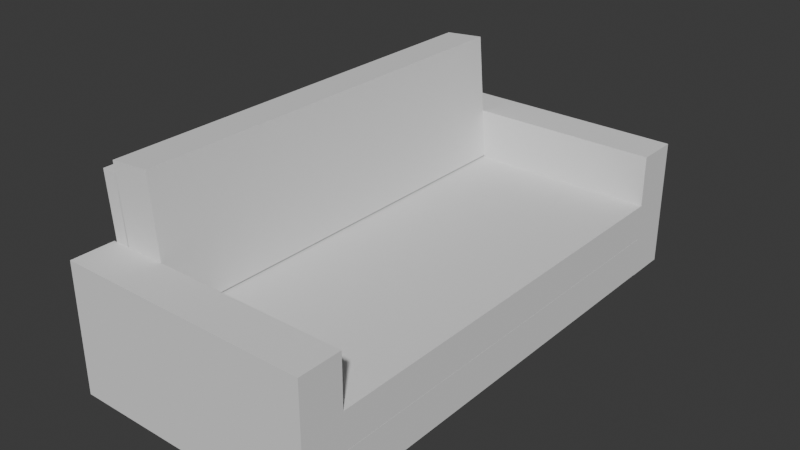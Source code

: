 # Source: Sofa.blend  (saved by Blender 5.0.119; exported with 4.5.12 LTS)
import bpy
from mathutils import Matrix  # noqa: F401  (used for matrix-valued properties, if any)

bpy.ops.wm.read_factory_settings(use_empty=True)
scene = bpy.context.scene
scene.name = 'Scene'

# ---- collections
col_collection = bpy.data.collections.new('Collection'); scene.collection.children.link(col_collection)

# ---- node groups
ng_smooth_by_angle = bpy.data.node_groups.new('Smooth by Angle', 'GeometryNodeTree')
_s = ng_smooth_by_angle.interface.new_socket(name='Mesh', in_out='OUTPUT', socket_type='NodeSocketGeometry')
_s = ng_smooth_by_angle.interface.new_socket(name='Mesh', in_out='INPUT', socket_type='NodeSocketGeometry')
_s = ng_smooth_by_angle.interface.new_socket(name='Angle', in_out='INPUT', socket_type='NodeSocketFloat')
_s.subtype = 'ANGLE'
_s.default_value = 0.5236
_s.min_value = 0.0
_s.max_value = 3.142
_s.description = 'Maximum face angle for smooth edges'
_s = ng_smooth_by_angle.interface.new_socket(name='Ignore Sharpness', in_out='INPUT', socket_type='NodeSocketBool')
_s.force_non_field = True
ng_smooth_by_angle.is_modifier = True
_N = ng_smooth_by_angle.nodes; _L = ng_smooth_by_angle.links
n0 = _N.new('GeometryNodeSetShadeSmooth'); n0.name = 'Set Shade Smooth'; n0.location = (120, -80)
n0.domain = 'EDGE'
n1 = _N.new('GeometryNodeSetShadeSmooth'); n1.name = 'Set Shade Smooth.001'; n1.location = (300, -80)
n2 = _N.new('NodeGroupOutput'); n2.name = 'Group Output'; n2.location = (480, -80)
n3 = _N.new('GeometryNodeInputMeshEdgeAngle'); n3.name = 'Edge Angle'; n3.location = (-440, -240)
n4 = _N.new('NodeGroupInput'); n4.name = 'Group Input'; n4.location = (-80, -80)
n5 = _N.new('GeometryNodeInputEdgeSmooth'); n5.name = 'Is Edge Smooth'; n5.location = (-260, -120)
n6 = _N.new('GeometryNodeInputShadeSmooth'); n6.name = 'Is Shade Smooth'; n6.location = (-440, -397)
n7 = _N.new('FunctionNodeCompare'); n7.name = 'Compare'; n7.location = (-260, -260)
n7.operation = 'LESS_EQUAL'
n7.inputs[6].default_value = (0.0, 0.0, 0.0, 0.0)
n7.inputs[7].default_value = (0.0, 0.0, 0.0, 0.0)
n8 = _N.new('FunctionNodeBooleanMath'); n8.name = 'Boolean Math.001'; n8.location = (-80, -260)
n9 = _N.new('NodeGroupInput'); n9.name = 'Group Input.001'; n9.location = (-440, -329)
n10 = _N.new('NodeGroupInput'); n10.name = 'Group Input.002'; n10.location = (-259, -189)
n11 = _N.new('FunctionNodeBooleanMath'); n11.name = 'Boolean Math'; n11.location = (-80, -149)
n11.operation = 'OR'
n12 = _N.new('FunctionNodeBooleanMath'); n12.name = 'Boolean Math.002'; n12.location = (-260, -380)
n12.operation = 'OR'
n13 = _N.new('NodeGroupInput'); n13.name = 'Group Input.003'; n13.location = (-440, -460)
_L.new(n3.outputs[0], n7.inputs[0])
_L.new(n1.outputs[0], n2.inputs[0])
_L.new(n9.outputs[1], n7.inputs[1])
_L.new(n7.outputs[0], n8.inputs[0])
_L.new(n4.outputs[0], n0.inputs[0])
_L.new(n0.outputs[0], n1.inputs[0])
_L.new(n8.outputs[0], n0.inputs[2])
_L.new(n10.outputs[2], n11.inputs[1])
_L.new(n5.outputs[0], n11.inputs[0])
_L.new(n11.outputs[0], n0.inputs[1])
_L.new(n13.outputs[2], n12.inputs[1])
_L.new(n6.outputs[0], n12.inputs[0])
_L.new(n12.outputs[0], n8.inputs[1])
n2.is_active_output = True

# ---- world
world_world = bpy.data.worlds.new('World'); scene.world = world_world
world_world.use_nodes = True; world_world.node_tree.nodes.clear()
_N = world_world.node_tree.nodes; _L = world_world.node_tree.links
n0 = _N.new('ShaderNodeOutputWorld'); n0.name = 'World Output'; n0.location = (200, 100)
n1 = _N.new('ShaderNodeBackground'); n1.name = 'Background'; n1.location = (-200, 100)
n1.inputs[0].default_value = (0.05088, 0.05088, 0.05088, 1.0)
_L.new(n1.outputs[0], n0.inputs[0])
n0.is_active_output = True
world_world.color = (0.05088, 0.05088, 0.05088)
world_world.sun_shadow_jitter_overblur = 0.0

# ---- meshes
me_cube_006 = bpy.data.meshes.new('Cube.006')
me_cube_006.from_pydata([(-0.5, -1.0, 0.04172), (-0.5, -1.0, 0.2283), (-0.5, 1.0, 0.04172), (-0.5, 1.0, 0.2283), (0.5, -1.0, 0.04172), (0.5, -1.0, 0.2283), (0.5, 1.0, 0.04172), (0.5, 1.0, 0.2283)], [], [(0, 1, 3, 2), (2, 3, 7, 6), (6, 7, 5, 4), (4, 5, 1, 0), (2, 6, 4, 0), (7, 3, 1, 5)])
_uv = me_cube_006.uv_layers.new(name='UVMap')
_uv.uv.foreach_set('vector', [0.375, 0.0, 0.625, 0.0, 0.625, 0.25, 0.375, 0.25, 0.375, 0.25, 0.625, 0.25, 0.625, 0.5, 0.375, 0.5, 0.375, 0.5, 0.625, 0.5, 0.625, 0.75, 0.375, 0.75, 0.375, 0.75, 0.625, 0.75, 0.625, 1.0, 0.375, 1.0, 0.125, 0.5, 0.375, 0.5, 0.375, 0.75, 0.125, 0.75, 0.625, 0.5, 0.875, 0.5, 0.875, 0.75, 0.625, 0.75])
me_cube_006.update()
me_cube_007 = bpy.data.meshes.new('Cube.007')
me_cube_007.from_pydata([(-0.6, -1.0, 0.04), (-0.68, -1.0, 0.94), (-0.6, 1.0, 0.04), (-0.68, 1.0, 0.94), (-0.53, -1.0, 0.04), (-0.61, -1.0, 0.94), (-0.53, 1.0, 0.04), (-0.61, 1.0, 0.94)], [], [(0, 1, 3, 2), (2, 3, 7, 6), (6, 7, 5, 4), (4, 5, 1, 0), (2, 6, 4, 0), (7, 3, 1, 5)])
_uv = me_cube_007.uv_layers.new(name='UVMap')
_uv.uv.foreach_set('vector', [0.375, 0.0, 0.625, 0.0, 0.625, 0.25, 0.375, 0.25, 0.375, 0.25, 0.625, 0.25, 0.625, 0.5, 0.375, 0.5, 0.375, 0.5, 0.625, 0.5, 0.625, 0.75, 0.375, 0.75, 0.375, 0.75, 0.625, 0.75, 0.625, 1.0, 0.375, 1.0, 0.125, 0.5, 0.375, 0.5, 0.375, 0.75, 0.125, 0.75, 0.625, 0.5, 0.875, 0.5, 0.875, 0.75, 0.625, 0.75])
me_cube_007.update()
me_cube_008 = bpy.data.meshes.new('Cube.008')
me_cube_008.from_pydata([(-0.67, 1.0, 0.04), (-0.67, 1.0, 0.64), (-0.67, 1.2, 0.04), (-0.67, 1.2, 0.64), (0.5, 1.0, 0.04), (0.5, 1.0, 0.64), (0.5, 1.2, 0.04), (0.5, 1.2, 0.64)], [], [(0, 1, 3, 2), (2, 3, 7, 6), (6, 7, 5, 4), (4, 5, 1, 0), (2, 6, 4, 0), (7, 3, 1, 5)])
_uv = me_cube_008.uv_layers.new(name='UVMap')
_uv.uv.foreach_set('vector', [0.375, 0.0, 0.625, 0.0, 0.625, 0.25, 0.375, 0.25, 0.375, 0.25, 0.625, 0.25, 0.625, 0.5, 0.375, 0.5, 0.375, 0.5, 0.625, 0.5, 0.625, 0.75, 0.375, 0.75, 0.375, 0.75, 0.625, 0.75, 0.625, 1.0, 0.375, 1.0, 0.125, 0.5, 0.375, 0.5, 0.375, 0.75, 0.125, 0.75, 0.625, 0.5, 0.875, 0.5, 0.875, 0.75, 0.625, 0.75])
me_cube_008.update()
me_cylinder = bpy.data.meshes.new('Cylinder')
me_cylinder.from_pydata([(0.4, 1.156, 0.0004415), (0.4, 1.156, 0.05148), (0.4212, 1.151, 0.0004415), (0.4212, 1.151, 0.05148), (0.4393, 1.139, 0.0004415), (0.4393, 1.139, 0.05148), (0.4513, 1.121, 0.0004415), (0.4513, 1.121, 0.05148), (0.4555, 1.1, 0.0004415), (0.4555, 1.1, 0.05148), (0.4513, 1.079, 0.0004415), (0.4513, 1.079, 0.05148), (0.4393, 1.061, 0.0004415), (0.4393, 1.061, 0.05148), (0.4212, 1.049, 0.0004415), (0.4212, 1.049, 0.05148), (0.4, 1.044, 0.0004415), (0.4, 1.044, 0.05148), (0.3788, 1.049, 0.0004415), (0.3788, 1.049, 0.05148), (0.3607, 1.061, 0.0004415), (0.3607, 1.061, 0.05148), (0.3487, 1.079, 0.0004415), (0.3487, 1.079, 0.05148), (0.3445, 1.1, 0.0004415), (0.3445, 1.1, 0.05148), (0.3487, 1.121, 0.0004415), (0.3487, 1.121, 0.05148), (0.3607, 1.139, 0.0004415), (0.3607, 1.139, 0.05148), (0.3788, 1.151, 0.0004415), (0.3788, 1.151, 0.05148)], [], [(0, 1, 3, 2), (2, 3, 5, 4), (4, 5, 7, 6), (6, 7, 9, 8), (8, 9, 11, 10), (10, 11, 13, 12), (12, 13, 15, 14), (14, 15, 17, 16), (16, 17, 19, 18), (18, 19, 21, 20), (20, 21, 23, 22), (22, 23, 25, 24), (24, 25, 27, 26), (26, 27, 29, 28), (3, 1, 31, 29, 27, 25, 23, 21, 19, 17, 15, 13, 11, 9, 7, 5), (28, 29, 31, 30), (30, 31, 1, 0), (0, 2, 4, 6, 8, 10, 12, 14, 16, 18, 20, 22, 24, 26, 28, 30)])
me_cylinder.polygons.foreach_set('use_smooth', [True] * 18)
_uv = me_cylinder.uv_layers.new(name='UVMap')
_uv.uv.foreach_set('vector', [1.0, 0.5, 1.0, 1.0, 0.9375, 1.0, 0.9375, 0.5, 0.9375, 0.5, 0.9375, 1.0, 0.875, 1.0, 0.875, 0.5, 0.875, 0.5, 0.875, 1.0, 0.8125, 1.0, 0.8125, 0.5, 0.8125, 0.5, 0.8125, 1.0, 0.75, 1.0, 0.75, 0.5, 0.75, 0.5, 0.75, 1.0, 0.6875, 1.0, 0.6875, 0.5, 0.6875, 0.5, 0.6875, 1.0, 0.625, 1.0, 0.625, 0.5, 0.625, 0.5, 0.625, 1.0, 0.5625, 1.0, 0.5625, 0.5, 0.5625, 0.5, 0.5625, 1.0, 0.5, 1.0, 0.5, 0.5, 0.5, 0.5, 0.5, 1.0, 0.4375, 1.0, 0.4375, 0.5, 0.4375, 0.5, 0.4375, 1.0, 0.375, 1.0, 0.375, 0.5, 0.375, 0.5, 0.375, 1.0, 0.3125, 1.0, 0.3125, 0.5, 0.3125, 0.5, 0.3125, 1.0, 0.25, 1.0, 0.25, 0.5, 0.25, 0.5, 0.25, 1.0, 0.1875, 1.0, 0.1875, 0.5, 0.1875, 0.5, 0.1875, 1.0, 0.125, 1.0, 0.125, 0.5, 0.3418, 0.4717, 0.25, 0.49, 0.1582, 0.4717, 0.08029, 0.4197, 0.02827, 0.3418, 0.01, 0.25, 0.02827, 0.1582, 0.08029, 0.08029, 0.1582, 0.02827, 0.25, 0.01, 0.3418, 0.02827, 0.4197, 0.08029, 0.4717, 0.1582, 0.49, 0.25, 0.4717, 0.3418, 0.4197, 0.4197, 0.125, 0.5, 0.125, 1.0, 0.0625, 1.0, 0.0625, 0.5, 0.0625, 0.5, 0.0625, 1.0, 0.0, 1.0, 0.0, 0.5, 0.75, 0.49, 0.8418, 0.4717, 0.9197, 0.4197, 0.9717, 0.3418, 0.99, 0.25, 0.9717, 0.1582, 0.9197, 0.08029, 0.8418, 0.02827, 0.75, 0.01, 0.6582, 0.02827, 0.5803, 0.08029, 0.5283, 0.1582, 0.51, 0.25, 0.5283, 0.3418, 0.5803, 0.4197, 0.6582, 0.4717])
me_cylinder.update()
me_cube_009 = bpy.data.meshes.new('Cube.009')
me_cube_009.from_pydata([(-0.52, 0.0, 0.23), (-0.52, 0.0, 0.4), (-0.52, 1.0, 0.23), (-0.52, 1.0, 0.4), (0.5, 0.0, 0.23), (0.5, 0.0, 0.4), (0.5, 1.0, 0.23), (0.5, 1.0, 0.4)], [], [(0, 1, 3, 2), (2, 3, 7, 6), (6, 7, 5, 4), (4, 5, 1, 0), (2, 6, 4, 0), (7, 3, 1, 5)])
_uv = me_cube_009.uv_layers.new(name='UVMap')
_uv.uv.foreach_set('vector', [0.375, 0.0, 0.625, 0.0, 0.625, 0.25, 0.375, 0.25, 0.375, 0.25, 0.625, 0.25, 0.625, 0.5, 0.375, 0.5, 0.375, 0.5, 0.625, 0.5, 0.625, 0.75, 0.375, 0.75, 0.375, 0.75, 0.625, 0.75, 0.625, 1.0, 0.375, 1.0, 0.125, 0.5, 0.375, 0.5, 0.375, 0.75, 0.125, 0.75, 0.625, 0.5, 0.875, 0.5, 0.875, 0.75, 0.625, 0.75])
me_cube_009.update()
me_cube_010 = bpy.data.meshes.new('Cube.010')
me_cube_010.from_pydata([(-0.565, 0.0, 0.3928), (-0.6143, 0.0, 0.9908), (-0.565, 1.0, 0.3928), (-0.6143, 1.0, 0.9908), (-0.3757, 0.0, 0.4092), (-0.425, 0.0, 1.007), (-0.3757, 1.0, 0.4092), (-0.425, 1.0, 1.007)], [], [(0, 1, 3, 2), (2, 3, 7, 6), (6, 7, 5, 4), (4, 5, 1, 0), (2, 6, 4, 0), (7, 3, 1, 5)])
_uv = me_cube_010.uv_layers.new(name='UVMap')
_uv.uv.foreach_set('vector', [0.375, 0.0, 0.625, 0.0, 0.625, 0.25, 0.375, 0.25, 0.375, 0.25, 0.625, 0.25, 0.625, 0.5, 0.375, 0.5, 0.375, 0.5, 0.625, 0.5, 0.625, 0.75, 0.375, 0.75, 0.375, 0.75, 0.625, 0.75, 0.625, 1.0, 0.375, 1.0, 0.125, 0.5, 0.375, 0.5, 0.375, 0.75, 0.125, 0.75, 0.625, 0.5, 0.875, 0.5, 0.875, 0.75, 0.625, 0.75])
me_cube_010.update()
me_cylinder_001 = bpy.data.meshes.new('Cylinder.001')
me_cylinder_001.from_pydata([(-0.58, 1.156, 0.0004415), (-0.58, 1.156, 0.05148), (-0.5588, 1.151, 0.0004415), (-0.5588, 1.151, 0.05148), (-0.5407, 1.139, 0.0004415), (-0.5407, 1.139, 0.05148), (-0.5287, 1.121, 0.0004415), (-0.5287, 1.121, 0.05148), (-0.5245, 1.1, 0.0004415), (-0.5245, 1.1, 0.05148), (-0.5287, 1.079, 0.0004415), (-0.5287, 1.079, 0.05148), (-0.5407, 1.061, 0.0004415), (-0.5407, 1.061, 0.05148), (-0.5588, 1.049, 0.0004415), (-0.5588, 1.049, 0.05148), (-0.58, 1.044, 0.0004415), (-0.58, 1.044, 0.05148), (-0.6012, 1.049, 0.0004415), (-0.6012, 1.049, 0.05148), (-0.6193, 1.061, 0.0004415), (-0.6193, 1.061, 0.05148), (-0.6313, 1.079, 0.0004415), (-0.6313, 1.079, 0.05148), (-0.6355, 1.1, 0.0004415), (-0.6355, 1.1, 0.05148), (-0.6313, 1.121, 0.0004415), (-0.6313, 1.121, 0.05148), (-0.6193, 1.139, 0.0004415), (-0.6193, 1.139, 0.05148), (-0.6012, 1.151, 0.0004415), (-0.6012, 1.151, 0.05148)], [], [(0, 1, 3, 2), (2, 3, 5, 4), (4, 5, 7, 6), (6, 7, 9, 8), (8, 9, 11, 10), (10, 11, 13, 12), (12, 13, 15, 14), (14, 15, 17, 16), (16, 17, 19, 18), (18, 19, 21, 20), (20, 21, 23, 22), (22, 23, 25, 24), (24, 25, 27, 26), (26, 27, 29, 28), (3, 1, 31, 29, 27, 25, 23, 21, 19, 17, 15, 13, 11, 9, 7, 5), (28, 29, 31, 30), (30, 31, 1, 0), (0, 2, 4, 6, 8, 10, 12, 14, 16, 18, 20, 22, 24, 26, 28, 30)])
me_cylinder_001.polygons.foreach_set('use_smooth', [True] * 18)
_uv = me_cylinder_001.uv_layers.new(name='UVMap')
_uv.uv.foreach_set('vector', [1.0, 0.5, 1.0, 1.0, 0.9375, 1.0, 0.9375, 0.5, 0.9375, 0.5, 0.9375, 1.0, 0.875, 1.0, 0.875, 0.5, 0.875, 0.5, 0.875, 1.0, 0.8125, 1.0, 0.8125, 0.5, 0.8125, 0.5, 0.8125, 1.0, 0.75, 1.0, 0.75, 0.5, 0.75, 0.5, 0.75, 1.0, 0.6875, 1.0, 0.6875, 0.5, 0.6875, 0.5, 0.6875, 1.0, 0.625, 1.0, 0.625, 0.5, 0.625, 0.5, 0.625, 1.0, 0.5625, 1.0, 0.5625, 0.5, 0.5625, 0.5, 0.5625, 1.0, 0.5, 1.0, 0.5, 0.5, 0.5, 0.5, 0.5, 1.0, 0.4375, 1.0, 0.4375, 0.5, 0.4375, 0.5, 0.4375, 1.0, 0.375, 1.0, 0.375, 0.5, 0.375, 0.5, 0.375, 1.0, 0.3125, 1.0, 0.3125, 0.5, 0.3125, 0.5, 0.3125, 1.0, 0.25, 1.0, 0.25, 0.5, 0.25, 0.5, 0.25, 1.0, 0.1875, 1.0, 0.1875, 0.5, 0.1875, 0.5, 0.1875, 1.0, 0.125, 1.0, 0.125, 0.5, 0.3418, 0.4717, 0.25, 0.49, 0.1582, 0.4717, 0.08029, 0.4197, 0.02827, 0.3418, 0.01, 0.25, 0.02827, 0.1582, 0.08029, 0.08029, 0.1582, 0.02827, 0.25, 0.01, 0.3418, 0.02827, 0.4197, 0.08029, 0.4717, 0.1582, 0.49, 0.25, 0.4717, 0.3418, 0.4197, 0.4197, 0.125, 0.5, 0.125, 1.0, 0.0625, 1.0, 0.0625, 0.5, 0.0625, 0.5, 0.0625, 1.0, 0.0, 1.0, 0.0, 0.5, 0.75, 0.49, 0.8418, 0.4717, 0.9197, 0.4197, 0.9717, 0.3418, 0.99, 0.25, 0.9717, 0.1582, 0.9197, 0.08029, 0.8418, 0.02827, 0.75, 0.01, 0.6582, 0.02827, 0.5803, 0.08029, 0.5283, 0.1582, 0.51, 0.25, 0.5283, 0.3418, 0.5803, 0.4197, 0.6582, 0.4717])
me_cylinder_001.update()

# ---- objects
ob_cube_002 = bpy.data.objects.new('Cube.002', me_cube_006)
ob_cube = bpy.data.objects.new('Cube', me_cube_007)
ob_cube_001 = bpy.data.objects.new('Cube.001', me_cube_008)
ob_cylinder = bpy.data.objects.new('Cylinder', me_cylinder)
ob_cube_003 = bpy.data.objects.new('Cube.003', me_cube_009)
ob_cube_004 = bpy.data.objects.new('Cube.004', me_cube_010)
ob_cylinder_001 = bpy.data.objects.new('Cylinder.001', me_cylinder_001)

# ---- transforms, parenting, visibility, modifiers, constraints
ob_cube_002.location = (0.0, 0.0, 0.0)
ob_cube.location = (0.0, 0.0, 0.0)
ob_cube_001.location = (0.0, 0.0, 0.0)
_m = ob_cube_001.modifiers.new('Mirror', 'MIRROR')
_m.use_axis = (False, True, False)
ob_cylinder.location = (0.0, 0.0, 0.0)
_m = ob_cylinder.modifiers.new('Mirror', 'MIRROR')
_m.use_axis = (False, True, False)
_m = ob_cylinder.modifiers.new('Smooth by Angle', 'NODES')
_m.node_group = ng_smooth_by_angle
_m.use_pin_to_last = True
_m.show_group_selector = False
ob_cube_003.location = (0.0, 0.0, 0.0)
_m = ob_cube_003.modifiers.new('Mirror', 'MIRROR')
_m.use_axis = (False, True, False)
ob_cube_004.location = (0.0, 0.0, 0.0)
_m = ob_cube_004.modifiers.new('Mirror', 'MIRROR')
_m.use_axis = (False, True, False)
ob_cylinder_001.location = (0.0, 0.0, 0.0)
_m = ob_cylinder_001.modifiers.new('Mirror', 'MIRROR')
_m.use_axis = (False, True, False)
_m = ob_cylinder_001.modifiers.new('Smooth by Angle', 'NODES')
_m.node_group = ng_smooth_by_angle
_m.use_pin_to_last = True
_m.show_group_selector = False

# ---- collection membership
col_collection.objects.link(ob_cube_002)
col_collection.objects.link(ob_cube)
col_collection.objects.link(ob_cube_001)
col_collection.objects.link(ob_cylinder)
col_collection.objects.link(ob_cube_003)
col_collection.objects.link(ob_cube_004)
col_collection.objects.link(ob_cylinder_001)

# ---- scene / render settings (as saved in the file)
scene.frame_start = 1; scene.frame_end = 250; scene.frame_set(1)
scene.render.engine = 'BLENDER_EEVEE_NEXT'
scene.render.bake_bias = 0.0
scene.render.bake_samples = 0
scene.cycles.sampling_pattern = 'TABULATED_SOBOL'
scene.eevee.use_volume_custom_range = False
bpy.context.view_layer.update()

# ---- added for rendering (the .blend has no active camera and no usable light): camera, sun
cam_auto = bpy.data.cameras.new('AutoCamera')
cam_auto.lens = 50.0
cam_auto.sensor_width = 36.0
cam_auto.clip_end = 1000.0
ob_auto_camera = bpy.data.objects.new('AutoCamera', cam_auto)
scene.collection.objects.link(ob_auto_camera)
ob_auto_camera.location = (2.55394, -3.17272, 2.61897)
ob_auto_camera.rotation_euler = (1.09748, -7.21219e-08, 0.694738)
scene.camera = ob_auto_camera
light_auto_sun = bpy.data.lights.new('AutoSun', 'SUN')
light_auto_sun.energy = 3.0
light_auto_sun.angle = 0.0523599
ob_auto_sun = bpy.data.objects.new('AutoSun', light_auto_sun)
scene.collection.objects.link(ob_auto_sun)
ob_auto_sun.rotation_euler = (0.872665, 0.174533, 0.523599)
bpy.context.view_layer.update()
